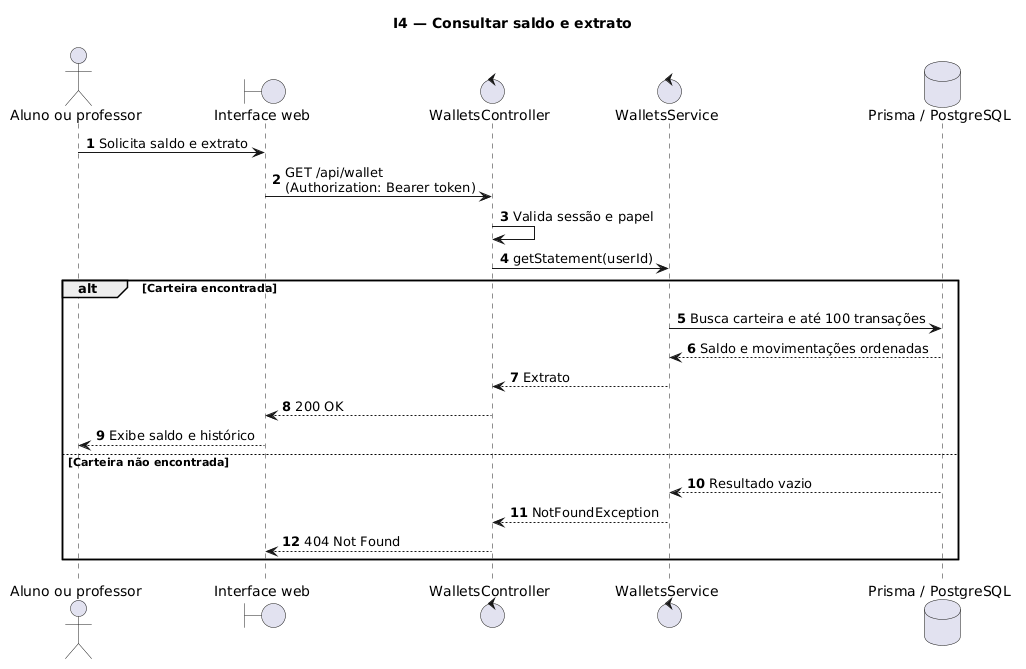

The diagram above was rendered by PlantUML. Its source (embedded in the PNG):
@startuml
title I4 — Consultar saldo e extrato
autonumber
actor "Aluno ou professor" as Usuario
boundary "Interface web" as UI
control "WalletsController" as Controller
control "WalletsService" as Service
database "Prisma / PostgreSQL" as DB

Usuario -> UI: Solicita saldo e extrato
UI -> Controller: GET /api/wallet\n(Authorization: Bearer token)
Controller -> Controller: Valida sessão e papel
Controller -> Service: getStatement(userId)
alt Carteira encontrada
  Service -> DB: Busca carteira e até 100 transações
  DB --> Service: Saldo e movimentações ordenadas
  Service --> Controller: Extrato
  Controller --> UI: 200 OK
  UI --> Usuario: Exibe saldo e histórico
else Carteira não encontrada
  DB --> Service: Resultado vazio
  Service --> Controller: NotFoundException
  Controller --> UI: 404 Not Found
end
@enduml